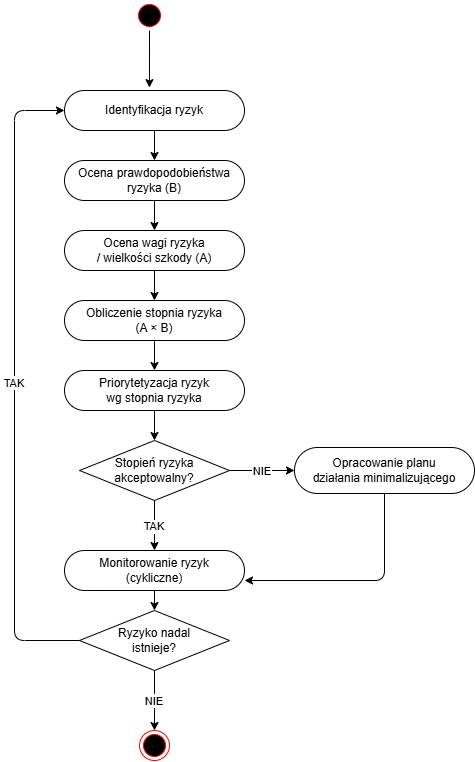

The diagram above was exported from draw.io. Its source (the exported page's mxGraphModel, read from the mxfile embedded in the PNG):
<mxGraphModel dx="937" dy="1461" grid="1" gridSize="10" guides="1" tooltips="1" connect="1" arrows="1" fold="1" page="1" pageScale="1" pageWidth="827" pageHeight="1169" math="0" shadow="0">
  <root>
    <mxCell id="0" />
    <mxCell id="1" parent="0" />
    <mxCell id="3" parent="1" style="rounded=1;whiteSpace=wrap;html=1;arcSize=50;" value="Identyfikacja ryzyk" vertex="1">
      <mxGeometry height="40" width="180" x="110" y="90" as="geometry" />
    </mxCell>
    <mxCell id="4" parent="1" style="rounded=1;whiteSpace=wrap;html=1;arcSize=50;" value="Ocena prawdopodobieństwa&#10;ryzyka (B)" vertex="1">
      <mxGeometry height="40" width="180" x="110" y="160" as="geometry" />
    </mxCell>
    <mxCell id="5" parent="1" style="rounded=1;whiteSpace=wrap;html=1;arcSize=50;" value="Ocena wagi ryzyka&#10;/ wielkości szkody (A)" vertex="1">
      <mxGeometry height="40" width="180" x="110" y="230" as="geometry" />
    </mxCell>
    <mxCell id="6" parent="1" style="rounded=1;whiteSpace=wrap;html=1;arcSize=50;" value="Obliczenie stopnia ryzyka&#10;(A × B)" vertex="1">
      <mxGeometry height="40" width="180" x="110" y="300" as="geometry" />
    </mxCell>
    <mxCell id="7" parent="1" style="rounded=1;whiteSpace=wrap;html=1;arcSize=50;" value="Priorytetyzacja ryzyk&#10;wg stopnia ryzyka" vertex="1">
      <mxGeometry height="40" width="180" x="110" y="370" as="geometry" />
    </mxCell>
    <mxCell id="8" parent="1" style="rhombus;whiteSpace=wrap;html=1;" value="Stopień ryzyka&#10;akceptowalny?" vertex="1">
      <mxGeometry height="60" width="150" x="125" y="440" as="geometry" />
    </mxCell>
    <mxCell id="9" parent="1" style="rounded=1;whiteSpace=wrap;html=1;arcSize=50;" value="Opracowanie planu&#10;działania minimalizującego" vertex="1">
      <mxGeometry height="46" width="180" x="340" y="447" as="geometry" />
    </mxCell>
    <mxCell id="10" parent="1" style="rounded=1;whiteSpace=wrap;html=1;arcSize=50;" value="Monitorowanie ryzyk&#10;(cykliczne)" vertex="1">
      <mxGeometry height="40" width="180" x="110" y="550" as="geometry" />
    </mxCell>
    <mxCell id="11" parent="1" style="rhombus;whiteSpace=wrap;html=1;" value="Ryzyko nadal&#10;istnieje?" vertex="1">
      <mxGeometry height="60" width="150" x="125" y="610" as="geometry" />
    </mxCell>
    <mxCell id="21" edge="1" parent="1" source="3" target="4">
      <mxGeometry relative="1" as="geometry" />
    </mxCell>
    <mxCell id="22" edge="1" parent="1" source="4" target="5">
      <mxGeometry relative="1" as="geometry" />
    </mxCell>
    <mxCell id="23" edge="1" parent="1" source="5" target="6">
      <mxGeometry relative="1" as="geometry" />
    </mxCell>
    <mxCell id="24" edge="1" parent="1" source="6" target="7">
      <mxGeometry relative="1" as="geometry" />
    </mxCell>
    <mxCell id="25" edge="1" parent="1" source="7" target="8">
      <mxGeometry relative="1" as="geometry" />
    </mxCell>
    <mxCell id="26" edge="1" parent="1" source="8" style="edgeStyle=orthogonalEdgeStyle;" target="9" value="NIE">
      <mxGeometry relative="1" as="geometry" />
    </mxCell>
    <mxCell id="27" edge="1" parent="1" source="8" style="edgeStyle=orthogonalEdgeStyle;" target="10" value="TAK">
      <mxGeometry relative="1" as="geometry" />
    </mxCell>
    <mxCell id="28" edge="1" parent="1" source="9" style="edgeStyle=orthogonalEdgeStyle;" target="10">
      <mxGeometry relative="1" as="geometry">
        <Array as="points">
          <mxPoint x="430" y="580" />
          <mxPoint x="200" y="580" />
        </Array>
      </mxGeometry>
    </mxCell>
    <mxCell id="29" edge="1" parent="1" source="10" target="11">
      <mxGeometry relative="1" as="geometry" />
    </mxCell>
    <mxCell id="30" edge="1" parent="1" source="11" style="edgeStyle=orthogonalEdgeStyle;" target="3" value="TAK">
      <mxGeometry relative="1" as="geometry">
        <Array as="points">
          <mxPoint x="60" y="640" />
          <mxPoint x="60" y="110" />
        </Array>
      </mxGeometry>
    </mxCell>
    <mxCell id="31" edge="1" parent="1" source="11" style="entryX=0.5;entryY=0;entryDx=0;entryDy=0;" target="z41B64YY3K3fbzuNb9PL-31" value="NIE">
      <mxGeometry relative="1" as="geometry">
        <mxPoint x="187.6067800086356" y="710.2282466177312" as="targetPoint" />
      </mxGeometry>
    </mxCell>
    <mxCell id="z41B64YY3K3fbzuNb9PL-31" parent="1" style="ellipse;html=1;shape=endState;fillColor=#000000;strokeColor=#ff0000;" value="" vertex="1">
      <mxGeometry height="30" width="30" x="185" y="730" as="geometry" />
    </mxCell>
    <mxCell id="z41B64YY3K3fbzuNb9PL-32" parent="1" style="ellipse;html=1;shape=startState;fillColor=#000000;strokeColor=#ff0000;" value="" vertex="1">
      <mxGeometry height="30" width="30" x="180" as="geometry" />
    </mxCell>
    <mxCell id="z41B64YY3K3fbzuNb9PL-34" edge="1" parent="1" source="z41B64YY3K3fbzuNb9PL-32" style="edgeStyle=orthogonalEdgeStyle;rounded=0;orthogonalLoop=1;jettySize=auto;html=1;entryX=0.472;entryY=-0.072;entryDx=0;entryDy=0;entryPerimeter=0;" target="3">
      <mxGeometry relative="1" as="geometry" />
    </mxCell>
  </root>
</mxGraphModel>